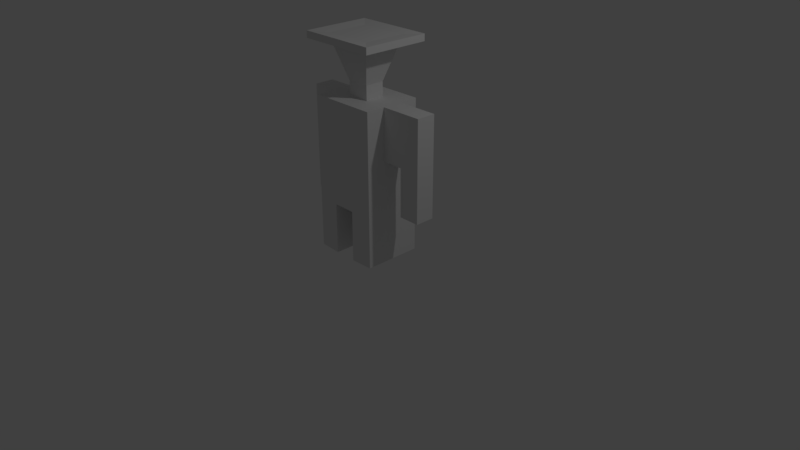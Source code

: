 # Source: LittleRobot.blend  (saved by Blender 2.79.0; exported with 4.5.12 LTS)
import bpy
from mathutils import Matrix  # noqa: F401  (used for matrix-valued properties, if any)

bpy.ops.wm.read_factory_settings(use_empty=True)
scene = bpy.context.scene
scene.name = 'Scene'

# ---- collections
col_collection_1 = bpy.data.collections.new('Collection 1'); scene.collection.children.link(col_collection_1)

# ---- materials (node trees are filled in below, after node groups)
mat_material = bpy.data.materials.new('Material')
mat_material.alpha_threshold = 0.0
mat_material.use_transparent_shadow = False
mat_material.roughness = 0.5
mat_material.line_color = (0.0, 0.0, 0.0, 1.0)

# ---- material node trees

# ---- world
world_world = bpy.data.worlds.new('World'); scene.world = world_world
world_world.color = (0.05088, 0.05088, 0.05088)
world_world.use_sun_shadow = False
world_world.sun_shadow_jitter_overblur = 0.0
world_world.cycles.sampling_method = 'MANUAL'

# ---- cameras
cam_camera = bpy.data.cameras.new('Camera')
cam_camera.clip_end = 100.0
cam_camera.lens = 35.0
cam_camera.sensor_width = 32.0
cam_camera.sensor_height = 18.0
cam_camera.ortho_scale = 7.314
cam_camera.dof.focus_distance = 0.0
cam_camera.dof.aperture_fstop = 128.0

# ---- lights
light_lamp = bpy.data.lights.new('Lamp', 'POINT')
light_lamp.transmission_factor = 0.0
light_lamp.cutoff_distance = 30.0
light_lamp.energy = 100.0
light_lamp.shadow_buffer_clip_start = 1.001
light_lamp.shadow_soft_size = 0.1
light_lamp.shadow_maximum_resolution = 0.006
light_lamp.use_absolute_resolution = True

# ---- meshes
me_cube = bpy.data.meshes.new('Cube')
me_cube.from_pydata([(0.4452, 0.3794, -1.0), (0.4452, -0.3794, -1.0), (-0.4452, -0.3794, -1.0), (-0.4452, 0.3794, -1.0), (0.4452, 0.3794, 1.0), (0.4452, -0.3794, 1.0), (-0.4452, -0.3794, 1.0), (-0.4452, 0.3794, 1.0), (0.4452, 0.1265, -1.0), (0.4452, -0.1265, -1.0), (-0.4452, -0.1265, -1.0), (-0.4452, 0.1265, -1.0), (0.4452, 0.1265, 1.0), (0.4452, -0.1265, 1.0), (-0.4452, -0.1265, 1.0), (-0.4452, 0.1265, 1.0), (0.4452, 0.3794, -0.3333), (0.4452, 0.3794, 0.3333), (0.4452, -0.3794, -0.3333), (0.4452, -0.3794, 0.3333), (-0.4452, -0.3794, -0.3333), (-0.4452, -0.3794, 0.3333), (-0.4452, 0.3794, -0.3333), (-0.4452, 0.3794, 0.3333), (-0.4452, -0.1265, 0.3333), (-0.4452, -0.1265, -0.3333), (-0.4452, 0.1265, 0.3333), (-0.4452, 0.1265, -0.3333), (0.4452, 0.1265, 0.3333), (0.4452, 0.1265, -0.3333), (0.4452, -0.1265, 0.3333), (0.4452, -0.1265, -0.3333), (0.1484, 0.3794, -1.0), (-0.1484, 0.3794, -1.0), (0.1484, -0.3919, -1.0), (-0.1484, -0.3919, -1.0), (0.1484, 0.3794, 1.0), (-0.1484, 0.3794, 1.0), (0.1484, -0.3794, 1.0), (-0.1484, -0.3794, 1.0), (-0.1484, 0.1265, 1.0), (0.1484, 0.1265, 1.0), (-0.1484, -0.1265, 1.0), (0.1484, -0.1265, 1.0), (0.1484, 0.1265, -1.0), (-0.1484, 0.1265, -1.0), (0.1484, -0.1265, -1.0), (-0.1484, -0.1265, -1.0), (0.1484, 0.3794, 0.3333), (-0.1484, 0.3794, 0.3333), (0.1484, 0.3794, -0.3333), (-0.1484, 0.3794, -0.3333), (0.1484, -0.3919, -0.3333), (-0.1484, -0.3919, -0.3333), (0.1484, -0.3794, 0.3333), (-0.1484, -0.3794, 0.3333), (0.1484, -0.1007, -1.0), (-0.1484, -0.1007, -1.0), (0.1484, -0.1007, -0.3333), (-0.1484, -0.1007, -0.3333), (0.9984, 0.1265, 1.0), (0.9984, -0.1265, 1.0), (0.9984, 0.1265, 0.3333), (0.9984, -0.1265, 0.3333), (0.7218, 0.1265, 1.0), (0.7218, 0.1265, 0.3333), (0.7218, -0.1265, 0.3333), (0.7218, -0.1265, 1.0), (0.9984, 0.1265, -0.2938), (0.9984, -0.1265, -0.2938), (0.7218, 0.1265, -0.2938), (0.7218, -0.1265, -0.2938), (0.1484, 0.3794, -0.3448), (-0.1484, 0.3794, -0.3448), (0.1484, 0.1265, -0.3448), (-0.1484, 0.1265, -0.3448), (-0.1484, 0.1265, 1.186), (0.1484, 0.1265, 1.186), (-0.1484, -0.1265, 1.186), (0.1484, -0.1265, 1.186), (-0.3156, 0.269, 1.69), (0.3156, 0.269, 1.69), (-0.3156, -0.269, 1.69), (0.3156, -0.269, 1.69), (-0.6202, -0.1265, 1.0), (-0.6202, 0.1265, 1.0), (-0.6202, -0.1265, 0.3333), (-0.6202, 0.1265, 0.3333), (-0.7836, -0.1265, 1.0), (-0.7836, 0.1265, 1.0), (-0.7836, -0.1265, 0.3333), (-0.7836, 0.1265, 0.3333), (-0.6202, -0.1265, -0.366), (-0.6202, 0.1265, -0.366), (-0.7836, -0.1265, -0.366), (-0.7836, 0.1265, -0.366), (-0.6202, -0.1265, -0.366), (-0.6202, 0.1265, -0.366), (-0.7836, -0.1265, -0.366), (-0.7836, 0.1265, -0.366), (-0.3156, 0.269, 1.743), (0.3156, 0.269, 1.743), (-0.3156, -0.269, 1.743), (0.3156, -0.269, 1.743), (-0.3156, 0.269, 1.69), (0.3156, 0.269, 1.69), (-0.3156, -0.269, 1.69), (0.3156, -0.269, 1.69), (-0.3156, 0.269, 1.743), (0.3156, 0.269, 1.743), (-0.3156, -0.269, 1.743), (0.3156, -0.269, 1.743), (-0.5174, 0.4409, 1.672), (0.5174, 0.4409, 1.672), (-0.5174, -0.4409, 1.672), (0.5174, -0.4409, 1.672), (-0.5174, 0.4409, 1.76), (0.5174, 0.4409, 1.76), (-0.5174, -0.4409, 1.76), (0.5174, -0.4409, 1.76)], [], [(47, 35, 2, 10), (42, 14, 6, 39), (30, 13, 5, 19), (55, 39, 6, 21), (26, 15, 7, 23), (51, 33, 3, 22), (21, 6, 14, 24), (15, 26, 87, 85), (17, 4, 12, 28), (65, 64, 60, 62), (37, 7, 15, 40), (40, 15, 14, 42), (33, 45, 11, 3), (45, 47, 10, 11), (8, 29, 31, 9), (29, 28, 30, 31), (0, 16, 29, 8), (16, 17, 28, 29), (10, 25, 27, 11), (25, 24, 26, 27), (2, 20, 25, 10), (20, 21, 24, 25), (37, 49, 23, 7), (49, 51, 22, 23), (11, 27, 22, 3), (27, 26, 23, 22), (35, 53, 20, 2), (53, 55, 21, 20), (9, 31, 18, 1), (31, 30, 19, 18), (18, 19, 54, 52), (52, 54, 55, 53), (1, 18, 52, 34), (53, 35, 57, 59), (17, 16, 50, 48), (48, 50, 51, 49), (4, 17, 48, 36), (36, 48, 49, 37), (8, 9, 46, 44), (72, 74, 75, 73), (0, 8, 44, 32), (44, 45, 75, 74), (12, 41, 43, 13), (42, 43, 79, 78), (4, 36, 41, 12), (36, 37, 40, 41), (16, 0, 32, 50), (76, 78, 82, 80), (19, 5, 38, 54), (54, 38, 39, 55), (13, 43, 38, 5), (43, 42, 39, 38), (9, 1, 34, 46), (45, 33, 73, 75), (56, 58, 59, 57), (41, 40, 76, 77), (52, 53, 59, 58), (34, 52, 58, 56), (62, 60, 61, 63), (63, 66, 71, 69), (64, 67, 61, 60), (67, 66, 63, 61), (13, 30, 66, 67), (12, 13, 67, 64), (30, 28, 65, 66), (28, 12, 64, 65), (71, 70, 68, 69), (65, 62, 68, 70), (62, 63, 69, 68), (66, 65, 70, 71), (32, 44, 74, 72), (43, 41, 77, 79), (40, 42, 78, 76), (80, 82, 106, 104), (78, 79, 83, 82), (77, 76, 80, 81), (79, 77, 81, 83), (84, 85, 89, 88), (26, 24, 86, 87), (24, 14, 84, 86), (14, 15, 85, 84), (90, 88, 89, 91), (90, 91, 95, 94), (86, 84, 88, 90), (85, 87, 91, 89), (92, 94, 98, 96), (87, 86, 92, 93), (86, 90, 94, 92), (91, 87, 93, 95), (97, 96, 98, 99), (93, 92, 96, 97), (95, 93, 97, 99), (94, 95, 99, 98), (101, 100, 102, 103), (100, 101, 109, 108), (101, 103, 111, 109), (81, 80, 104, 105), (106, 107, 115, 114), (104, 106, 114, 112), (111, 110, 118, 119), (110, 108, 116, 118), (82, 83, 107, 106), (102, 100, 108, 110), (103, 102, 110, 111), (83, 81, 105, 107), (113, 112, 116, 117), (112, 114, 118, 116), (114, 115, 119, 118), (115, 113, 117, 119), (109, 111, 119, 117), (108, 109, 117, 116), (107, 105, 113, 115), (105, 104, 112, 113)])
me_cube.materials.append(mat_material)
me_cube.use_remesh_preserve_volume = False
me_cube.use_remesh_preserve_attributes = False
me_cube.use_mirror_vertex_groups = False
me_cube.update()

# ---- objects
ob_cube = bpy.data.objects.new('Cube', me_cube)
ob_lamp = bpy.data.objects.new('Lamp', light_lamp)
ob_camera = bpy.data.objects.new('Camera', cam_camera)

# ---- transforms, parenting, visibility, modifiers, constraints
ob_cube.location = (0.0, 0.0, 1.112)
ob_cube.lock_rotations_4d = False
ob_cube.empty_display_type = 'ARROWS'
ob_cube.lineart.crease_threshold = 0.0
ob_lamp.location = (4.076, 1.005, 5.904)
ob_lamp.rotation_euler = (0.6503, 0.05522, 1.866)
ob_lamp.lock_rotations_4d = False
ob_lamp.empty_display_type = 'ARROWS'
ob_lamp.color = (0.0, 0.0, 0.0, 0.0)
ob_lamp.lineart.crease_threshold = 0.0
ob_camera.location = (7.481, -6.508, 5.344)
ob_camera.rotation_euler = (1.109, 0.0, 0.8149)
ob_camera.lock_rotations_4d = False
ob_camera.empty_display_type = 'ARROWS'
ob_camera.color = (0.0, 0.0, 0.0, 0.0)
ob_camera.display_type = 'WIRE'
ob_camera.lineart.crease_threshold = 0.0

# ---- collection membership
col_collection_1.objects.link(ob_cube)
col_collection_1.objects.link(ob_lamp)
col_collection_1.objects.link(ob_camera)

# ---- scene / render settings (as saved in the file)
scene.camera = ob_camera
scene.frame_start = 1; scene.frame_end = 250; scene.frame_set(1)
scene.render.engine = 'BLENDER_EEVEE_NEXT'
scene.render.resolution_percentage = 50
scene.render.dither_intensity = 0.0
scene.cycles.use_denoising = False
scene.cycles.samples = 128
scene.cycles.sampling_pattern = 'TABULATED_SOBOL'
scene.cycles.use_adaptive_sampling = False
scene.cycles.use_light_tree = False
scene.cycles.blur_glossy = 0.0
scene.cycles.sample_clamp_indirect = 0.0
scene.view_settings.view_transform = 'Standard'
bpy.context.view_layer.update()
